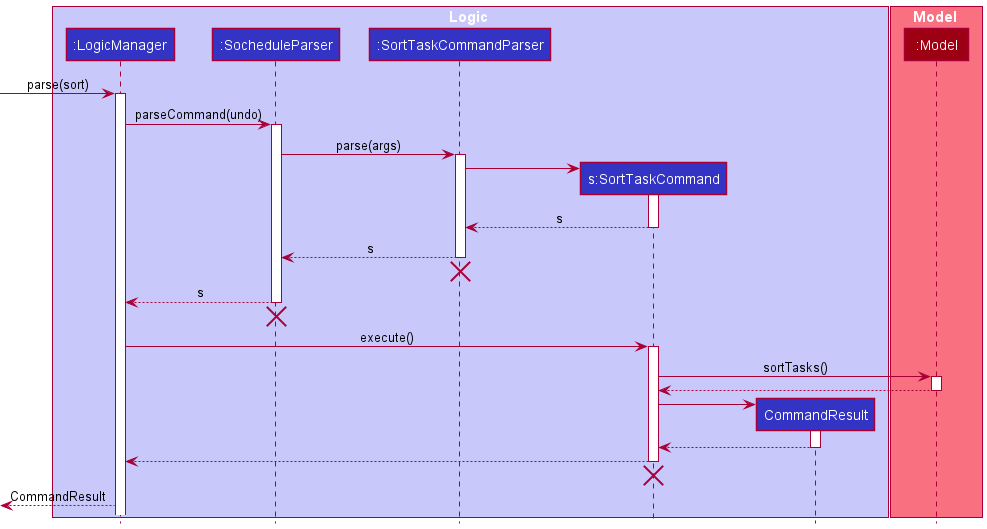

The diagram above was rendered by PlantUML. Its source (embedded in the PNG):
@startuml
!include style.puml

box Logic LOGIC_COLOR_T1
participant ":LogicManager" as LogicManager LOGIC_COLOR
participant ":SocheduleParser" as SocheduleParser LOGIC_COLOR
participant ":SortTaskCommandParser" as SortTaskCommandParser LOGIC_COLOR
participant "s:SortTaskCommand" as SortTaskCommand LOGIC_COLOR
participant "CommandResult" as CommandResult LOGIC_COLOR
end box

box Model MODEL_COLOR_T1
participant ":Model" as Model MODEL_COLOR
end box

[-> LogicManager : parse(sort)
activate LogicManager

LogicManager -> SocheduleParser : parseCommand(undo)
activate SocheduleParser

SocheduleParser -> SortTaskCommandParser: parse(args)
activate SortTaskCommandParser

create SortTaskCommand
SortTaskCommandParser -> SortTaskCommand
activate SortTaskCommand
SortTaskCommandParser <--SortTaskCommand : s
deactivate SortTaskCommand

SocheduleParser <--SortTaskCommandParser : s
deactivate SortTaskCommandParser
'Hidden arrow to position the destroy marker below the end of the activation bar.
SortTaskCommandParser -[hidden]->[
destroy SortTaskCommandParser

LogicManager <-- SocheduleParser : s
deactivate SocheduleParser
'Hidden arrow to position the destroy marker below the end of the activation bar.
SocheduleParser -[hidden]->[
destroy SocheduleParser

LogicManager -> SortTaskCommand : execute()
activate SortTaskCommand

SortTaskCommand -> Model : sortTasks()
activate Model
SortTaskCommand <-- Model
deactivate Model

create CommandResult
SortTaskCommand -> CommandResult
activate CommandResult
SortTaskCommand <-- CommandResult
deactivate CommandResult

LogicManager <-- SortTaskCommand
deactivate SortTaskCommand
'Hidden arrow to position the destroy marker below the end of the activation bar.
SortTaskCommand -[hidden]->[
destroy SortTaskCommand

[<-- LogicManager : CommandResult
@enduml